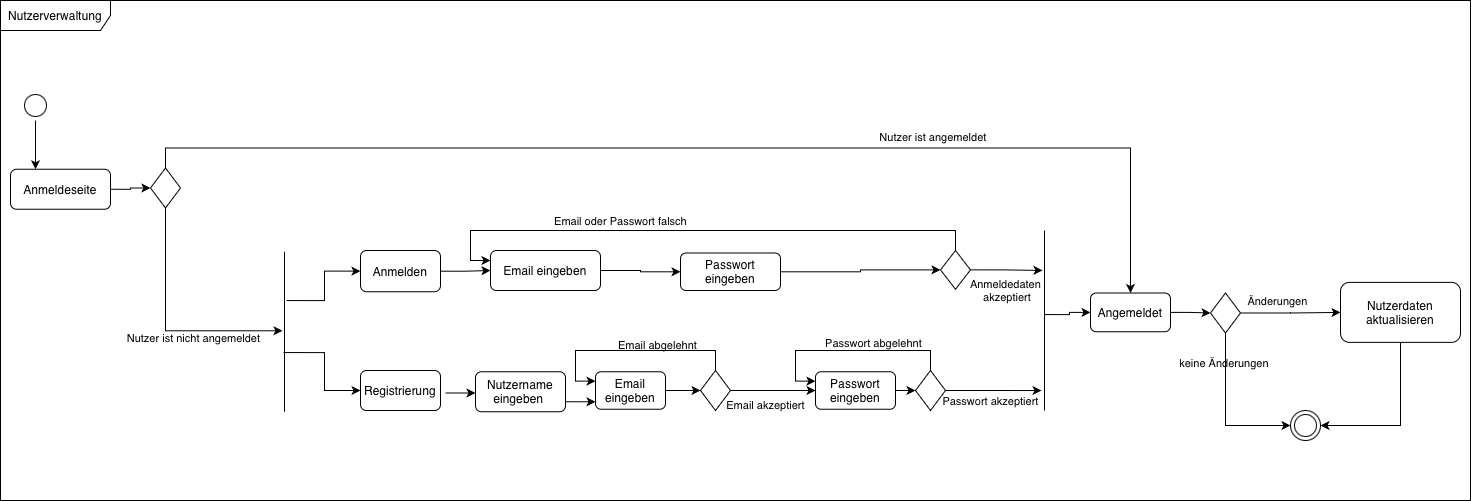

The diagram above was exported from draw.io. Its source (the exported page's mxGraphModel, read from the mxfile embedded in the PNG):
<mxGraphModel dx="2590" dy="1189" grid="1" gridSize="10" guides="1" tooltips="1" connect="1" arrows="1" fold="1" page="1" pageScale="1" pageWidth="827" pageHeight="1169" background="light-dark(#FFFFFF,#1C1C1C)" math="0" shadow="0">
  <root>
    <mxCell id="0" />
    <mxCell id="1" parent="0" />
    <mxCell id="JyZ3HVOwcS6z-D7WyjqZ-58" style="edgeStyle=orthogonalEdgeStyle;rounded=0;orthogonalLoop=1;jettySize=auto;html=1;exitX=1;exitY=0.75;exitDx=0;exitDy=0;labelBackgroundColor=none;fontColor=default;" edge="1" parent="1" source="JyZ3HVOwcS6z-D7WyjqZ-4">
      <mxGeometry relative="1" as="geometry">
        <mxPoint x="265" y="511.5" as="targetPoint" />
      </mxGeometry>
    </mxCell>
    <mxCell id="JyZ3HVOwcS6z-D7WyjqZ-4" value="Nutzername eingeben&amp;nbsp;" style="rounded=1;whiteSpace=wrap;html=1;labelBackgroundColor=none;" vertex="1" parent="1">
      <mxGeometry x="145" y="481.25" width="90" height="40" as="geometry" />
    </mxCell>
    <mxCell id="JyZ3HVOwcS6z-D7WyjqZ-36" style="edgeStyle=orthogonalEdgeStyle;rounded=0;orthogonalLoop=1;jettySize=auto;html=1;exitX=1;exitY=0.5;exitDx=0;exitDy=0;entryX=0;entryY=0.5;entryDx=0;entryDy=0;labelBackgroundColor=none;fontColor=default;" edge="1" parent="1" source="JyZ3HVOwcS6z-D7WyjqZ-5" target="JyZ3HVOwcS6z-D7WyjqZ-35">
      <mxGeometry relative="1" as="geometry" />
    </mxCell>
    <mxCell id="JyZ3HVOwcS6z-D7WyjqZ-5" value="Passwort eingeben" style="rounded=1;whiteSpace=wrap;html=1;labelBackgroundColor=none;" vertex="1" parent="1">
      <mxGeometry x="485" y="481.25" width="80" height="37.5" as="geometry" />
    </mxCell>
    <mxCell id="JyZ3HVOwcS6z-D7WyjqZ-12" value="Nutzerverwaltung" style="shape=umlFrame;whiteSpace=wrap;html=1;pointerEvents=0;width=110;height=30;labelBackgroundColor=none;" vertex="1" parent="1">
      <mxGeometry x="-330" y="110" width="1470" height="500" as="geometry" />
    </mxCell>
    <mxCell id="JyZ3HVOwcS6z-D7WyjqZ-59" style="edgeStyle=orthogonalEdgeStyle;rounded=0;orthogonalLoop=1;jettySize=auto;html=1;exitX=1;exitY=0.5;exitDx=0;exitDy=0;labelBackgroundColor=none;fontColor=default;" edge="1" parent="1">
      <mxGeometry relative="1" as="geometry">
        <mxPoint x="115.00000000000011" y="502.5" as="sourcePoint" />
        <mxPoint x="145" y="502.5" as="targetPoint" />
        <Array as="points">
          <mxPoint x="145" y="502.5" />
        </Array>
      </mxGeometry>
    </mxCell>
    <mxCell id="JyZ3HVOwcS6z-D7WyjqZ-67" style="edgeStyle=orthogonalEdgeStyle;rounded=0;orthogonalLoop=1;jettySize=auto;html=1;exitX=1;exitY=0.5;exitDx=0;exitDy=0;entryX=0;entryY=0.5;entryDx=0;entryDy=0;labelBackgroundColor=none;fontColor=default;" edge="1" parent="1" source="JyZ3HVOwcS6z-D7WyjqZ-14" target="JyZ3HVOwcS6z-D7WyjqZ-22">
      <mxGeometry relative="1" as="geometry" />
    </mxCell>
    <mxCell id="JyZ3HVOwcS6z-D7WyjqZ-14" value="Email eingeben" style="rounded=1;whiteSpace=wrap;html=1;labelBackgroundColor=none;" vertex="1" parent="1">
      <mxGeometry x="265" y="481.25" width="70" height="37.5" as="geometry" />
    </mxCell>
    <mxCell id="JyZ3HVOwcS6z-D7WyjqZ-51" style="edgeStyle=orthogonalEdgeStyle;rounded=0;orthogonalLoop=1;jettySize=auto;html=1;exitX=0.5;exitY=0;exitDx=0;exitDy=0;entryX=0;entryY=0.25;entryDx=0;entryDy=0;labelBackgroundColor=none;fontColor=default;" edge="1" parent="1" source="JyZ3HVOwcS6z-D7WyjqZ-22" target="JyZ3HVOwcS6z-D7WyjqZ-14">
      <mxGeometry relative="1" as="geometry" />
    </mxCell>
    <mxCell id="JyZ3HVOwcS6z-D7WyjqZ-52" value="Email abgelehnt" style="edgeLabel;html=1;align=center;verticalAlign=middle;resizable=0;points=[];labelBackgroundColor=none;" vertex="1" connectable="0" parent="JyZ3HVOwcS6z-D7WyjqZ-51">
      <mxGeometry x="-0.3348" y="-1" relative="1" as="geometry">
        <mxPoint x="-9" y="-5" as="offset" />
      </mxGeometry>
    </mxCell>
    <mxCell id="JyZ3HVOwcS6z-D7WyjqZ-55" style="edgeStyle=orthogonalEdgeStyle;rounded=0;orthogonalLoop=1;jettySize=auto;html=1;exitX=1;exitY=0.5;exitDx=0;exitDy=0;entryX=0;entryY=0.5;entryDx=0;entryDy=0;labelBackgroundColor=none;fontColor=default;" edge="1" parent="1" source="JyZ3HVOwcS6z-D7WyjqZ-22" target="JyZ3HVOwcS6z-D7WyjqZ-5">
      <mxGeometry relative="1" as="geometry" />
    </mxCell>
    <mxCell id="JyZ3HVOwcS6z-D7WyjqZ-56" value="Email akzeptiert" style="edgeLabel;html=1;align=center;verticalAlign=middle;resizable=0;points=[];labelBackgroundColor=none;" vertex="1" connectable="0" parent="JyZ3HVOwcS6z-D7WyjqZ-55">
      <mxGeometry x="-0.1384" y="-2" relative="1" as="geometry">
        <mxPoint x="-3" y="12" as="offset" />
      </mxGeometry>
    </mxCell>
    <mxCell id="JyZ3HVOwcS6z-D7WyjqZ-22" value="" style="rhombus;whiteSpace=wrap;html=1;labelBackgroundColor=none;" vertex="1" parent="1">
      <mxGeometry x="370" y="480" width="30" height="40" as="geometry" />
    </mxCell>
    <mxCell id="JyZ3HVOwcS6z-D7WyjqZ-60" style="edgeStyle=orthogonalEdgeStyle;rounded=0;orthogonalLoop=1;jettySize=auto;html=1;exitX=0.5;exitY=0;exitDx=0;exitDy=0;entryX=0;entryY=0.25;entryDx=0;entryDy=0;labelBackgroundColor=none;fontColor=default;" edge="1" parent="1" source="JyZ3HVOwcS6z-D7WyjqZ-35" target="JyZ3HVOwcS6z-D7WyjqZ-5">
      <mxGeometry relative="1" as="geometry" />
    </mxCell>
    <mxCell id="JyZ3HVOwcS6z-D7WyjqZ-61" value="Passwort abgelehnt" style="edgeLabel;html=1;align=center;verticalAlign=middle;resizable=0;points=[];labelBackgroundColor=none;" vertex="1" connectable="0" parent="JyZ3HVOwcS6z-D7WyjqZ-60">
      <mxGeometry x="-0.2436" y="-1" relative="1" as="geometry">
        <mxPoint y="-7" as="offset" />
      </mxGeometry>
    </mxCell>
    <mxCell id="JyZ3HVOwcS6z-D7WyjqZ-35" value="" style="rhombus;whiteSpace=wrap;html=1;labelBackgroundColor=none;" vertex="1" parent="1">
      <mxGeometry x="585" y="480" width="30" height="40" as="geometry" />
    </mxCell>
    <mxCell id="JyZ3HVOwcS6z-D7WyjqZ-64" value="Registrierung" style="rounded=1;whiteSpace=wrap;html=1;labelBackgroundColor=none;" vertex="1" parent="1">
      <mxGeometry x="30" y="480" width="80" height="40" as="geometry" />
    </mxCell>
    <mxCell id="JyZ3HVOwcS6z-D7WyjqZ-120" style="edgeStyle=orthogonalEdgeStyle;rounded=0;orthogonalLoop=1;jettySize=auto;html=1;exitX=0.5;exitY=1;exitDx=0;exitDy=0;entryX=0.25;entryY=0;entryDx=0;entryDy=0;labelBackgroundColor=none;fontColor=default;" edge="1" parent="1" source="JyZ3HVOwcS6z-D7WyjqZ-65" target="JyZ3HVOwcS6z-D7WyjqZ-69">
      <mxGeometry relative="1" as="geometry" />
    </mxCell>
    <mxCell id="JyZ3HVOwcS6z-D7WyjqZ-65" value="" style="ellipse;html=1;shape=startState;labelBackgroundColor=none;" vertex="1" parent="1">
      <mxGeometry x="-310" y="200" width="30" height="30" as="geometry" />
    </mxCell>
    <mxCell id="JyZ3HVOwcS6z-D7WyjqZ-83" style="edgeStyle=orthogonalEdgeStyle;rounded=0;orthogonalLoop=1;jettySize=auto;html=1;exitX=1;exitY=0.5;exitDx=0;exitDy=0;entryX=0;entryY=0.5;entryDx=0;entryDy=0;labelBackgroundColor=none;fontColor=default;" edge="1" parent="1" source="JyZ3HVOwcS6z-D7WyjqZ-69" target="JyZ3HVOwcS6z-D7WyjqZ-71">
      <mxGeometry relative="1" as="geometry" />
    </mxCell>
    <mxCell id="JyZ3HVOwcS6z-D7WyjqZ-69" value="Anmeldeseite" style="rounded=1;whiteSpace=wrap;html=1;labelBackgroundColor=none;" vertex="1" parent="1">
      <mxGeometry x="-320" y="278.75" width="100" height="40" as="geometry" />
    </mxCell>
    <mxCell id="JyZ3HVOwcS6z-D7WyjqZ-73" style="edgeStyle=orthogonalEdgeStyle;rounded=0;orthogonalLoop=1;jettySize=auto;html=1;exitX=0.5;exitY=0;exitDx=0;exitDy=0;entryX=0.5;entryY=0;entryDx=0;entryDy=0;labelBackgroundColor=none;fontColor=default;" edge="1" parent="1" source="JyZ3HVOwcS6z-D7WyjqZ-71" target="JyZ3HVOwcS6z-D7WyjqZ-110">
      <mxGeometry relative="1" as="geometry">
        <mxPoint x="-60" y="196.25" as="targetPoint" />
      </mxGeometry>
    </mxCell>
    <mxCell id="JyZ3HVOwcS6z-D7WyjqZ-78" value="Nutzer ist angemeldet&amp;nbsp;" style="edgeLabel;html=1;align=center;verticalAlign=middle;resizable=0;points=[];labelBackgroundColor=none;" vertex="1" connectable="0" parent="JyZ3HVOwcS6z-D7WyjqZ-73">
      <mxGeometry x="0.4245" y="3" relative="1" as="geometry">
        <mxPoint x="-17" y="-8" as="offset" />
      </mxGeometry>
    </mxCell>
    <mxCell id="JyZ3HVOwcS6z-D7WyjqZ-71" value="" style="rhombus;whiteSpace=wrap;html=1;labelBackgroundColor=none;" vertex="1" parent="1">
      <mxGeometry x="-180" y="277.5" width="30" height="40" as="geometry" />
    </mxCell>
    <mxCell id="JyZ3HVOwcS6z-D7WyjqZ-79" value="" style="edgeStyle=orthogonalEdgeStyle;rounded=0;orthogonalLoop=1;jettySize=auto;html=1;exitX=0.63;exitY=0.625;exitDx=0;exitDy=0;exitPerimeter=0;labelBackgroundColor=none;fontColor=default;" edge="1" parent="1" source="JyZ3HVOwcS6z-D7WyjqZ-75" target="JyZ3HVOwcS6z-D7WyjqZ-64">
      <mxGeometry relative="1" as="geometry" />
    </mxCell>
    <mxCell id="JyZ3HVOwcS6z-D7WyjqZ-82" value="" style="edgeStyle=orthogonalEdgeStyle;rounded=0;orthogonalLoop=1;jettySize=auto;html=1;entryX=0;entryY=0.5;entryDx=0;entryDy=0;exitX=0.305;exitY=0.25;exitDx=0;exitDy=0;exitPerimeter=0;labelBackgroundColor=none;fontColor=default;" edge="1" parent="1" source="JyZ3HVOwcS6z-D7WyjqZ-75" target="JyZ3HVOwcS6z-D7WyjqZ-81">
      <mxGeometry relative="1" as="geometry">
        <mxPoint x="-42" y="441" as="sourcePoint" />
      </mxGeometry>
    </mxCell>
    <mxCell id="JyZ3HVOwcS6z-D7WyjqZ-75" value="" style="line;strokeWidth=1;fillColor=none;align=left;verticalAlign=middle;spacingTop=-1;spacingLeft=3;spacingRight=3;rotatable=0;labelPosition=right;points=[];portConstraint=eastwest;direction=south;labelBackgroundColor=none;" vertex="1" parent="1">
      <mxGeometry x="-50" y="361.25" width="8" height="160" as="geometry" />
    </mxCell>
    <mxCell id="JyZ3HVOwcS6z-D7WyjqZ-76" style="edgeStyle=orthogonalEdgeStyle;rounded=0;orthogonalLoop=1;jettySize=auto;html=1;exitX=0.5;exitY=1;exitDx=0;exitDy=0;entryX=0.494;entryY=0.75;entryDx=0;entryDy=0;entryPerimeter=0;labelBackgroundColor=none;fontColor=default;" edge="1" parent="1" source="JyZ3HVOwcS6z-D7WyjqZ-71" target="JyZ3HVOwcS6z-D7WyjqZ-75">
      <mxGeometry relative="1" as="geometry" />
    </mxCell>
    <mxCell id="JyZ3HVOwcS6z-D7WyjqZ-77" value="Nutzer ist nicht angemeldet" style="edgeLabel;html=1;align=center;verticalAlign=middle;resizable=0;points=[];labelBackgroundColor=none;" vertex="1" connectable="0" parent="JyZ3HVOwcS6z-D7WyjqZ-76">
      <mxGeometry x="0.2621" y="1" relative="1" as="geometry">
        <mxPoint x="-1" y="8" as="offset" />
      </mxGeometry>
    </mxCell>
    <mxCell id="JyZ3HVOwcS6z-D7WyjqZ-89" value="" style="edgeStyle=orthogonalEdgeStyle;rounded=0;orthogonalLoop=1;jettySize=auto;html=1;labelBackgroundColor=none;fontColor=default;" edge="1" parent="1" source="JyZ3HVOwcS6z-D7WyjqZ-81" target="JyZ3HVOwcS6z-D7WyjqZ-84">
      <mxGeometry relative="1" as="geometry" />
    </mxCell>
    <mxCell id="JyZ3HVOwcS6z-D7WyjqZ-81" value="Anmelden" style="rounded=1;whiteSpace=wrap;html=1;labelBackgroundColor=none;" vertex="1" parent="1">
      <mxGeometry x="30" y="360" width="80" height="41.25" as="geometry" />
    </mxCell>
    <mxCell id="JyZ3HVOwcS6z-D7WyjqZ-98" value="" style="edgeStyle=orthogonalEdgeStyle;rounded=0;orthogonalLoop=1;jettySize=auto;html=1;labelBackgroundColor=none;fontColor=default;" edge="1" parent="1" source="JyZ3HVOwcS6z-D7WyjqZ-84" target="JyZ3HVOwcS6z-D7WyjqZ-86">
      <mxGeometry relative="1" as="geometry" />
    </mxCell>
    <mxCell id="JyZ3HVOwcS6z-D7WyjqZ-84" value="Email eingeben" style="rounded=1;whiteSpace=wrap;html=1;labelBackgroundColor=none;" vertex="1" parent="1">
      <mxGeometry x="160" y="360" width="110" height="40" as="geometry" />
    </mxCell>
    <mxCell id="JyZ3HVOwcS6z-D7WyjqZ-95" value="" style="edgeStyle=orthogonalEdgeStyle;rounded=0;orthogonalLoop=1;jettySize=auto;html=1;labelBackgroundColor=none;fontColor=default;" edge="1" parent="1" source="JyZ3HVOwcS6z-D7WyjqZ-86" target="JyZ3HVOwcS6z-D7WyjqZ-87">
      <mxGeometry relative="1" as="geometry" />
    </mxCell>
    <mxCell id="JyZ3HVOwcS6z-D7WyjqZ-86" value="Passwort eingeben" style="rounded=1;whiteSpace=wrap;html=1;labelBackgroundColor=none;" vertex="1" parent="1">
      <mxGeometry x="350" y="362.5" width="100" height="37.5" as="geometry" />
    </mxCell>
    <mxCell id="JyZ3HVOwcS6z-D7WyjqZ-99" style="edgeStyle=orthogonalEdgeStyle;rounded=0;orthogonalLoop=1;jettySize=auto;html=1;exitX=0.5;exitY=0;exitDx=0;exitDy=0;entryX=0;entryY=0.25;entryDx=0;entryDy=0;labelBackgroundColor=none;fontColor=default;" edge="1" parent="1" source="JyZ3HVOwcS6z-D7WyjqZ-87" target="JyZ3HVOwcS6z-D7WyjqZ-84">
      <mxGeometry relative="1" as="geometry" />
    </mxCell>
    <mxCell id="JyZ3HVOwcS6z-D7WyjqZ-100" value="Email oder Passwort falsch" style="edgeLabel;html=1;align=center;verticalAlign=middle;resizable=0;points=[];labelBackgroundColor=none;" vertex="1" connectable="0" parent="JyZ3HVOwcS6z-D7WyjqZ-99">
      <mxGeometry x="0.2829" y="-2" relative="1" as="geometry">
        <mxPoint y="-8" as="offset" />
      </mxGeometry>
    </mxCell>
    <mxCell id="JyZ3HVOwcS6z-D7WyjqZ-87" value="" style="rhombus;whiteSpace=wrap;html=1;labelBackgroundColor=none;" vertex="1" parent="1">
      <mxGeometry x="610" y="360" width="30" height="38.75" as="geometry" />
    </mxCell>
    <mxCell id="JyZ3HVOwcS6z-D7WyjqZ-111" value="" style="edgeStyle=orthogonalEdgeStyle;rounded=0;orthogonalLoop=1;jettySize=auto;html=1;exitX=0.467;exitY=0.5;exitDx=0;exitDy=0;exitPerimeter=0;labelBackgroundColor=none;fontColor=default;" edge="1" parent="1" source="JyZ3HVOwcS6z-D7WyjqZ-103" target="JyZ3HVOwcS6z-D7WyjqZ-110">
      <mxGeometry relative="1" as="geometry" />
    </mxCell>
    <mxCell id="JyZ3HVOwcS6z-D7WyjqZ-103" value="" style="line;strokeWidth=1;fillColor=none;align=left;verticalAlign=middle;spacingTop=-1;spacingLeft=3;spacingRight=3;rotatable=0;labelPosition=right;points=[];portConstraint=eastwest;direction=south;labelBackgroundColor=none;" vertex="1" parent="1">
      <mxGeometry x="710" y="340" width="8" height="180" as="geometry" />
    </mxCell>
    <mxCell id="JyZ3HVOwcS6z-D7WyjqZ-104" value="Anmeldedaten&lt;div&gt;&amp;nbsp;akzeptiert&lt;/div&gt;" style="edgeStyle=orthogonalEdgeStyle;rounded=0;orthogonalLoop=1;jettySize=auto;html=1;exitX=1;exitY=0.5;exitDx=0;exitDy=0;entryX=0.222;entryY=0.75;entryDx=0;entryDy=0;entryPerimeter=0;labelBackgroundColor=none;fontColor=default;" edge="1" parent="1" source="JyZ3HVOwcS6z-D7WyjqZ-87" target="JyZ3HVOwcS6z-D7WyjqZ-103">
      <mxGeometry x="-0.0193" y="-20" relative="1" as="geometry">
        <mxPoint as="offset" />
      </mxGeometry>
    </mxCell>
    <mxCell id="JyZ3HVOwcS6z-D7WyjqZ-105" style="edgeStyle=orthogonalEdgeStyle;rounded=0;orthogonalLoop=1;jettySize=auto;html=1;exitX=1;exitY=0.5;exitDx=0;exitDy=0;entryX=0.889;entryY=0.875;entryDx=0;entryDy=0;entryPerimeter=0;labelBackgroundColor=none;fontColor=default;" edge="1" parent="1" source="JyZ3HVOwcS6z-D7WyjqZ-35" target="JyZ3HVOwcS6z-D7WyjqZ-103">
      <mxGeometry relative="1" as="geometry" />
    </mxCell>
    <mxCell id="JyZ3HVOwcS6z-D7WyjqZ-108" value="Passwort akzeptiert" style="edgeLabel;html=1;align=center;verticalAlign=middle;resizable=0;points=[];labelBackgroundColor=none;" vertex="1" connectable="0" parent="JyZ3HVOwcS6z-D7WyjqZ-105">
      <mxGeometry x="0.2143" y="-2" relative="1" as="geometry">
        <mxPoint x="-13" y="8" as="offset" />
      </mxGeometry>
    </mxCell>
    <mxCell id="JyZ3HVOwcS6z-D7WyjqZ-114" value="" style="edgeStyle=orthogonalEdgeStyle;rounded=0;orthogonalLoop=1;jettySize=auto;html=1;labelBackgroundColor=none;fontColor=default;" edge="1" parent="1" source="JyZ3HVOwcS6z-D7WyjqZ-109" target="JyZ3HVOwcS6z-D7WyjqZ-113">
      <mxGeometry relative="1" as="geometry" />
    </mxCell>
    <mxCell id="JyZ3HVOwcS6z-D7WyjqZ-119" value="Änderungen" style="edgeLabel;html=1;align=center;verticalAlign=middle;resizable=0;points=[];labelBackgroundColor=none;" vertex="1" connectable="0" parent="JyZ3HVOwcS6z-D7WyjqZ-114">
      <mxGeometry x="-0.4917" relative="1" as="geometry">
        <mxPoint x="10" y="-12" as="offset" />
      </mxGeometry>
    </mxCell>
    <mxCell id="JyZ3HVOwcS6z-D7WyjqZ-117" style="edgeStyle=orthogonalEdgeStyle;rounded=0;orthogonalLoop=1;jettySize=auto;html=1;exitX=0.5;exitY=1;exitDx=0;exitDy=0;entryX=0;entryY=0.5;entryDx=0;entryDy=0;labelBackgroundColor=none;fontColor=default;" edge="1" parent="1" source="JyZ3HVOwcS6z-D7WyjqZ-109" target="JyZ3HVOwcS6z-D7WyjqZ-115">
      <mxGeometry relative="1" as="geometry" />
    </mxCell>
    <mxCell id="JyZ3HVOwcS6z-D7WyjqZ-118" value="keine Änderungen&amp;nbsp;" style="edgeLabel;html=1;align=center;verticalAlign=middle;resizable=0;points=[];labelBackgroundColor=none;" vertex="1" connectable="0" parent="JyZ3HVOwcS6z-D7WyjqZ-117">
      <mxGeometry x="-0.6254" y="-1" relative="1" as="geometry">
        <mxPoint y="1" as="offset" />
      </mxGeometry>
    </mxCell>
    <mxCell id="JyZ3HVOwcS6z-D7WyjqZ-109" value="" style="rhombus;whiteSpace=wrap;html=1;labelBackgroundColor=none;" vertex="1" parent="1">
      <mxGeometry x="880" y="402.5" width="30" height="40" as="geometry" />
    </mxCell>
    <mxCell id="JyZ3HVOwcS6z-D7WyjqZ-112" value="" style="edgeStyle=orthogonalEdgeStyle;rounded=0;orthogonalLoop=1;jettySize=auto;html=1;labelBackgroundColor=none;fontColor=default;" edge="1" parent="1" source="JyZ3HVOwcS6z-D7WyjqZ-110" target="JyZ3HVOwcS6z-D7WyjqZ-109">
      <mxGeometry relative="1" as="geometry" />
    </mxCell>
    <mxCell id="JyZ3HVOwcS6z-D7WyjqZ-110" value="Angemeldet" style="rounded=1;whiteSpace=wrap;html=1;labelBackgroundColor=none;" vertex="1" parent="1">
      <mxGeometry x="760" y="402.5" width="80" height="38.75" as="geometry" />
    </mxCell>
    <mxCell id="JyZ3HVOwcS6z-D7WyjqZ-116" style="edgeStyle=orthogonalEdgeStyle;rounded=0;orthogonalLoop=1;jettySize=auto;html=1;entryX=1;entryY=0.5;entryDx=0;entryDy=0;exitX=0.5;exitY=1;exitDx=0;exitDy=0;labelBackgroundColor=none;fontColor=default;" edge="1" parent="1" source="JyZ3HVOwcS6z-D7WyjqZ-113" target="JyZ3HVOwcS6z-D7WyjqZ-115">
      <mxGeometry relative="1" as="geometry" />
    </mxCell>
    <mxCell id="JyZ3HVOwcS6z-D7WyjqZ-113" value="Nutzerdaten aktualisieren" style="rounded=1;whiteSpace=wrap;html=1;labelBackgroundColor=none;" vertex="1" parent="1">
      <mxGeometry x="1010" y="391.88" width="120" height="60" as="geometry" />
    </mxCell>
    <mxCell id="JyZ3HVOwcS6z-D7WyjqZ-115" value="" style="ellipse;html=1;shape=endState;labelBackgroundColor=none;" vertex="1" parent="1">
      <mxGeometry x="960" y="520" width="30" height="30" as="geometry" />
    </mxCell>
  </root>
</mxGraphModel>